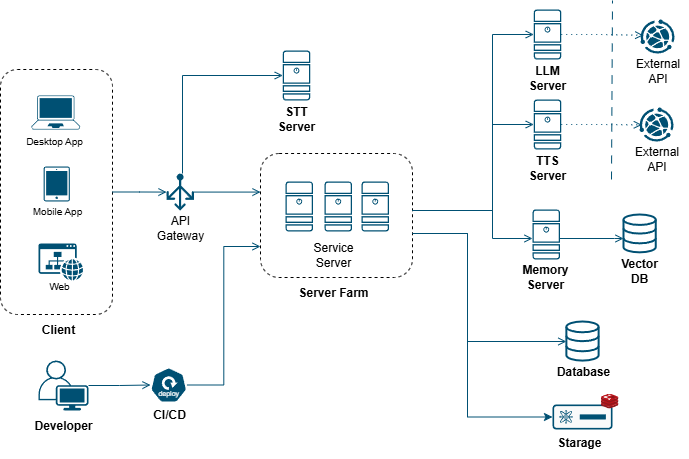

The diagram above was exported from draw.io. Its source (the exported page's mxGraphModel, read from the mxfile embedded in the PNG):
<mxGraphModel dx="855" dy="742" grid="0" gridSize="10" guides="0" tooltips="1" connect="1" arrows="1" fold="1" page="0" pageScale="1" pageWidth="827" pageHeight="1169" math="0" shadow="0">
  <root>
    <mxCell id="0" />
    <mxCell id="1" parent="0" />
    <mxCell id="O1w_czlAwB7zS5XW3-nq-1" value="" style="rounded=1;whiteSpace=wrap;html=1;fillColor=none;dashed=1;" parent="1" vertex="1">
      <mxGeometry x="96" y="232" width="112" height="245" as="geometry" />
    </mxCell>
    <mxCell id="O1w_czlAwB7zS5XW3-nq-2" value="" style="group" parent="1" connectable="0" vertex="1">
      <mxGeometry x="123" y="315" width="60" height="65" as="geometry" />
    </mxCell>
    <mxCell id="O1w_czlAwB7zS5XW3-nq-3" value="" style="sketch=0;points=[[0.015,0.015,0],[0.985,0.015,0],[0.985,0.985,0],[0.015,0.985,0],[0.25,0,0],[0.5,0,0],[0.75,0,0],[1,0.25,0],[1,0.5,0],[1,0.75,0],[0.75,1,0],[0.5,1,0],[0.25,1,0],[0,0.75,0],[0,0.5,0],[0,0.25,0]];verticalLabelPosition=bottom;html=1;verticalAlign=top;aspect=fixed;align=center;pointerEvents=1;shape=mxgraph.cisco19.handheld;fillColor=#005073;strokeColor=none;" parent="O1w_czlAwB7zS5XW3-nq-2" vertex="1">
      <mxGeometry x="16.13" y="14" width="26.25" height="35" as="geometry" />
    </mxCell>
    <mxCell id="O1w_czlAwB7zS5XW3-nq-4" value="&lt;font style=&quot;font-size: 10px;&quot;&gt;Mobile App&lt;/font&gt;" style="text;html=1;align=center;verticalAlign=middle;whiteSpace=wrap;rounded=0;" parent="O1w_czlAwB7zS5XW3-nq-2" vertex="1">
      <mxGeometry y="50" width="60" height="15" as="geometry" />
    </mxCell>
    <mxCell id="O1w_czlAwB7zS5XW3-nq-8" value="&lt;b&gt;Client&lt;/b&gt;" style="text;html=1;align=center;verticalAlign=middle;whiteSpace=wrap;rounded=0;" parent="1" vertex="1">
      <mxGeometry x="124" y="480" width="60" height="23" as="geometry" />
    </mxCell>
    <mxCell id="O1w_czlAwB7zS5XW3-nq-9" style="edgeStyle=orthogonalEdgeStyle;rounded=0;orthogonalLoop=1;jettySize=auto;html=1;exitX=0.5;exitY=1;exitDx=0;exitDy=0;" parent="1" source="O1w_czlAwB7zS5XW3-nq-8" target="O1w_czlAwB7zS5XW3-nq-8" edge="1">
      <mxGeometry relative="1" as="geometry" />
    </mxCell>
    <mxCell id="O1w_czlAwB7zS5XW3-nq-10" value="" style="group" parent="1" connectable="0" vertex="1">
      <mxGeometry x="129" y="523" width="60" height="80" as="geometry" />
    </mxCell>
    <mxCell id="O1w_czlAwB7zS5XW3-nq-11" value="" style="points=[[0.35,0,0],[0.98,0.51,0],[1,0.71,0],[0.67,1,0],[0,0.795,0],[0,0.65,0]];verticalLabelPosition=bottom;sketch=0;html=1;verticalAlign=top;aspect=fixed;align=center;pointerEvents=1;shape=mxgraph.cisco19.user;fillColor=#005073;strokeColor=none;" parent="O1w_czlAwB7zS5XW3-nq-10" vertex="1">
      <mxGeometry x="5" width="50" height="50" as="geometry" />
    </mxCell>
    <mxCell id="O1w_czlAwB7zS5XW3-nq-12" value="&lt;b&gt;Developer&lt;/b&gt;" style="text;html=1;align=center;verticalAlign=middle;whiteSpace=wrap;rounded=0;" parent="O1w_czlAwB7zS5XW3-nq-10" vertex="1">
      <mxGeometry y="50" width="60" height="30" as="geometry" />
    </mxCell>
    <mxCell id="O1w_czlAwB7zS5XW3-nq-16" value="" style="group" parent="1" connectable="0" vertex="1">
      <mxGeometry x="644" y="563" width="69.86" height="58.5" as="geometry" />
    </mxCell>
    <mxCell id="O1w_czlAwB7zS5XW3-nq-17" value="" style="sketch=0;points=[[0.015,0.015,0],[0.985,0.015,0],[0.985,0.985,0],[0.015,0.985,0],[0.25,0,0],[0.5,0,0],[0.75,0,0],[1,0.25,0],[1,0.5,0],[1,0.75,0],[0.75,1,0],[0.5,1,0],[0.25,1,0],[0,0.75,0],[0,0.5,0],[0,0.25,0]];verticalLabelPosition=bottom;html=1;verticalAlign=top;aspect=fixed;align=center;pointerEvents=1;shape=mxgraph.cisco19.rect;prIcon=ucs_c_series_server;fillColor=#FAFAFA;strokeColor=#005073;" parent="O1w_czlAwB7zS5XW3-nq-16" vertex="1">
      <mxGeometry x="4" y="4" width="60" height="25" as="geometry" />
    </mxCell>
    <mxCell id="O1w_czlAwB7zS5XW3-nq-18" value="&lt;div&gt;&lt;b&gt;Starage&lt;/b&gt;&lt;/div&gt;" style="text;html=1;align=center;verticalAlign=middle;whiteSpace=wrap;rounded=0;" parent="O1w_czlAwB7zS5XW3-nq-16" vertex="1">
      <mxGeometry x="1" y="33" width="60" height="17.5" as="geometry" />
    </mxCell>
    <mxCell id="O1w_czlAwB7zS5XW3-nq-33" value="" style="image;sketch=0;aspect=fixed;html=1;points=[];align=center;fontSize=12;image=img/lib/mscae/Cache_Redis_Product.svg;" parent="O1w_czlAwB7zS5XW3-nq-16" vertex="1">
      <mxGeometry x="52" y="-7" width="17.86" height="15" as="geometry" />
    </mxCell>
    <mxCell id="O1w_czlAwB7zS5XW3-nq-19" value="" style="group" parent="1" connectable="0" vertex="1">
      <mxGeometry x="648" y="484" width="60" height="65.10000000000002" as="geometry" />
    </mxCell>
    <mxCell id="O1w_czlAwB7zS5XW3-nq-20" value="" style="html=1;verticalLabelPosition=bottom;align=center;labelBackgroundColor=#ffffff;verticalAlign=top;strokeWidth=2;strokeColor=light-dark(#005073, #32a0ff);shadow=0;dashed=0;shape=mxgraph.ios7.icons.data;" parent="O1w_czlAwB7zS5XW3-nq-19" vertex="1">
      <mxGeometry x="13.870000000000005" width="32.25" height="39.1" as="geometry" />
    </mxCell>
    <mxCell id="O1w_czlAwB7zS5XW3-nq-21" value="&lt;div&gt;&lt;b style=&quot;background-color: transparent; color: light-dark(rgb(0, 0, 0), rgb(255, 255, 255));&quot;&gt;Database&lt;/b&gt;&lt;/div&gt;" style="text;html=1;align=center;verticalAlign=middle;whiteSpace=wrap;rounded=0;" parent="O1w_czlAwB7zS5XW3-nq-19" vertex="1">
      <mxGeometry x="1" y="35.00000000000002" width="60" height="30" as="geometry" />
    </mxCell>
    <mxCell id="O1w_czlAwB7zS5XW3-nq-22" value="" style="group;fillColor=default;" parent="1" connectable="0" vertex="1">
      <mxGeometry x="247" y="336" width="58" height="61" as="geometry" />
    </mxCell>
    <mxCell id="O1w_czlAwB7zS5XW3-nq-23" value="" style="sketch=0;aspect=fixed;pointerEvents=1;shadow=0;dashed=0;html=1;strokeColor=none;labelPosition=center;verticalLabelPosition=bottom;verticalAlign=top;align=center;fillColor=light-dark(#005073, #bfd3ff);shape=mxgraph.azure.load_balancer_generic" parent="O1w_czlAwB7zS5XW3-nq-22" vertex="1">
      <mxGeometry x="15" width="27.5" height="37.16" as="geometry" />
    </mxCell>
    <mxCell id="O1w_czlAwB7zS5XW3-nq-24" value="API&lt;div&gt;Gateway&lt;/div&gt;" style="text;html=1;align=center;verticalAlign=middle;whiteSpace=wrap;rounded=0;" parent="O1w_czlAwB7zS5XW3-nq-22" vertex="1">
      <mxGeometry y="47" width="58" height="14" as="geometry" />
    </mxCell>
    <mxCell id="O1w_czlAwB7zS5XW3-nq-25" value="" style="group" parent="1" connectable="0" vertex="1">
      <mxGeometry x="356" y="316" width="152" height="154" as="geometry" />
    </mxCell>
    <mxCell id="O1w_czlAwB7zS5XW3-nq-26" value="" style="group" parent="O1w_czlAwB7zS5XW3-nq-25" connectable="0" vertex="1">
      <mxGeometry width="152" height="124" as="geometry" />
    </mxCell>
    <mxCell id="O1w_czlAwB7zS5XW3-nq-27" value="" style="rounded=1;whiteSpace=wrap;html=1;fillColor=none;dashed=1;" parent="O1w_czlAwB7zS5XW3-nq-26" vertex="1">
      <mxGeometry width="152" height="124" as="geometry" />
    </mxCell>
    <mxCell id="O1w_czlAwB7zS5XW3-nq-28" value="" style="sketch=0;points=[[0.015,0.015,0],[0.985,0.015,0],[0.985,0.985,0],[0.015,0.985,0],[0.25,0,0],[0.5,0,0],[0.75,0,0],[1,0.25,0],[1,0.5,0],[1,0.75,0],[0.75,1,0],[0.5,1,0],[0.25,1,0],[0,0.75,0],[0,0.5,0],[0,0.25,0]];verticalLabelPosition=bottom;html=1;verticalAlign=top;aspect=fixed;align=center;pointerEvents=1;shape=mxgraph.cisco19.server;fillColor=#005073;strokeColor=none;" parent="O1w_czlAwB7zS5XW3-nq-26" vertex="1">
      <mxGeometry x="25" y="28" width="27.500000000000004" height="50" as="geometry" />
    </mxCell>
    <mxCell id="O1w_czlAwB7zS5XW3-nq-29" value="Service Server" style="text;html=1;align=center;verticalAlign=middle;whiteSpace=wrap;rounded=0;" parent="O1w_czlAwB7zS5XW3-nq-26" vertex="1">
      <mxGeometry x="42.5" y="86" width="60" height="30" as="geometry" />
    </mxCell>
    <mxCell id="O1w_czlAwB7zS5XW3-nq-30" value="" style="sketch=0;points=[[0.015,0.015,0],[0.985,0.015,0],[0.985,0.985,0],[0.015,0.985,0],[0.25,0,0],[0.5,0,0],[0.75,0,0],[1,0.25,0],[1,0.5,0],[1,0.75,0],[0.75,1,0],[0.5,1,0],[0.25,1,0],[0,0.75,0],[0,0.5,0],[0,0.25,0]];verticalLabelPosition=bottom;html=1;verticalAlign=top;aspect=fixed;align=center;pointerEvents=1;shape=mxgraph.cisco19.server;fillColor=#005073;strokeColor=none;" parent="O1w_czlAwB7zS5XW3-nq-26" vertex="1">
      <mxGeometry x="64" y="28" width="27.500000000000004" height="50" as="geometry" />
    </mxCell>
    <mxCell id="O1w_czlAwB7zS5XW3-nq-31" value="" style="sketch=0;points=[[0.015,0.015,0],[0.985,0.015,0],[0.985,0.985,0],[0.015,0.985,0],[0.25,0,0],[0.5,0,0],[0.75,0,0],[1,0.25,0],[1,0.5,0],[1,0.75,0],[0.75,1,0],[0.5,1,0],[0.25,1,0],[0,0.75,0],[0,0.5,0],[0,0.25,0]];verticalLabelPosition=bottom;html=1;verticalAlign=top;aspect=fixed;align=center;pointerEvents=1;shape=mxgraph.cisco19.server;fillColor=#005073;strokeColor=none;" parent="O1w_czlAwB7zS5XW3-nq-26" vertex="1">
      <mxGeometry x="101" y="28" width="27.500000000000004" height="50" as="geometry" />
    </mxCell>
    <mxCell id="O1w_czlAwB7zS5XW3-nq-32" value="&lt;b&gt;Server Farm&lt;/b&gt;" style="text;html=1;align=center;verticalAlign=middle;whiteSpace=wrap;rounded=0;" parent="O1w_czlAwB7zS5XW3-nq-25" vertex="1">
      <mxGeometry x="29" y="124" width="88" height="30" as="geometry" />
    </mxCell>
    <mxCell id="O1w_czlAwB7zS5XW3-nq-37" value="" style="group" parent="1" connectable="0" vertex="1">
      <mxGeometry x="371" y="213" width="42" height="83" as="geometry" />
    </mxCell>
    <mxCell id="O1w_czlAwB7zS5XW3-nq-38" value="" style="sketch=0;points=[[0.015,0.015,0],[0.985,0.015,0],[0.985,0.985,0],[0.015,0.985,0],[0.25,0,0],[0.5,0,0],[0.75,0,0],[1,0.25,0],[1,0.5,0],[1,0.75,0],[0.75,1,0],[0.5,1,0],[0.25,1,0],[0,0.75,0],[0,0.5,0],[0,0.25,0]];verticalLabelPosition=bottom;html=1;verticalAlign=top;aspect=fixed;align=center;pointerEvents=1;shape=mxgraph.cisco19.server;fillColor=#005073;strokeColor=none;" parent="O1w_czlAwB7zS5XW3-nq-37" vertex="1">
      <mxGeometry x="7.25" width="27.500000000000004" height="50" as="geometry" />
    </mxCell>
    <mxCell id="O1w_czlAwB7zS5XW3-nq-39" value="&lt;b&gt;STT&lt;br&gt;&lt;/b&gt;&lt;div&gt;&lt;b&gt;Server&lt;/b&gt;&lt;/div&gt;" style="text;html=1;align=center;verticalAlign=middle;whiteSpace=wrap;rounded=0;" parent="O1w_czlAwB7zS5XW3-nq-37" vertex="1">
      <mxGeometry y="53" width="42" height="30" as="geometry" />
    </mxCell>
    <mxCell id="O1w_czlAwB7zS5XW3-nq-45" value="" style="group" parent="1" connectable="0" vertex="1">
      <mxGeometry x="125" y="397" width="60" height="65" as="geometry" />
    </mxCell>
    <mxCell id="O1w_czlAwB7zS5XW3-nq-47" value="&lt;font style=&quot;font-size: 10px;&quot;&gt;Web&lt;/font&gt;" style="text;html=1;align=center;verticalAlign=middle;whiteSpace=wrap;rounded=0;" parent="O1w_czlAwB7zS5XW3-nq-45" vertex="1">
      <mxGeometry y="43" width="60" height="15" as="geometry" />
    </mxCell>
    <mxCell id="O1w_czlAwB7zS5XW3-nq-44" value="" style="sketch=0;pointerEvents=1;shadow=0;dashed=0;html=1;strokeColor=none;fillColor=light-dark(#005073, #a8a8a8);labelPosition=center;verticalLabelPosition=bottom;verticalAlign=top;outlineConnect=0;align=center;shape=mxgraph.office.concepts.website;" parent="O1w_czlAwB7zS5XW3-nq-45" vertex="1">
      <mxGeometry x="9" y="9" width="44.55" height="37" as="geometry" />
    </mxCell>
    <mxCell id="O1w_czlAwB7zS5XW3-nq-51" value="" style="group" parent="1" connectable="0" vertex="1">
      <mxGeometry x="241" y="530" width="48" height="59" as="geometry" />
    </mxCell>
    <mxCell id="O1w_czlAwB7zS5XW3-nq-49" value="" style="aspect=fixed;sketch=0;html=1;dashed=0;whitespace=wrap;verticalLabelPosition=bottom;verticalAlign=top;fillColor=light-dark(#005073, #5597f5);strokeColor=#ffffff;points=[[0.005,0.63,0],[0.1,0.2,0],[0.9,0.2,0],[0.5,0,0],[0.995,0.63,0],[0.72,0.99,0],[0.5,1,0],[0.28,0.99,0]];shape=mxgraph.kubernetes.icon2;kubernetesLabel=1;prIcon=deploy" parent="O1w_czlAwB7zS5XW3-nq-51" vertex="1">
      <mxGeometry x="5" width="36.46" height="35" as="geometry" />
    </mxCell>
    <mxCell id="O1w_czlAwB7zS5XW3-nq-50" value="&lt;b&gt;CI/CD&lt;/b&gt;" style="text;html=1;align=center;verticalAlign=middle;whiteSpace=wrap;rounded=0;" parent="O1w_czlAwB7zS5XW3-nq-51" vertex="1">
      <mxGeometry y="34" width="48" height="25" as="geometry" />
    </mxCell>
    <mxCell id="O1w_czlAwB7zS5XW3-nq-6" value="" style="points=[[0.13,0.02,0],[0.5,0,0],[0.87,0.02,0],[0.885,0.4,0],[0.985,0.985,0],[0.5,1,0],[0.015,0.985,0],[0.115,0.4,0]];verticalLabelPosition=bottom;sketch=0;html=1;verticalAlign=top;aspect=fixed;align=center;pointerEvents=1;shape=mxgraph.cisco19.laptop;fillColor=#005073;strokeColor=none;" parent="1" vertex="1">
      <mxGeometry x="127.00000000000006" y="258" width="48.57" height="34" as="geometry" />
    </mxCell>
    <mxCell id="O1w_czlAwB7zS5XW3-nq-7" value="&lt;font style=&quot;font-size: 10px;&quot;&gt;Desktop App&lt;/font&gt;" style="text;html=1;align=center;verticalAlign=middle;whiteSpace=wrap;rounded=0;" parent="1" vertex="1">
      <mxGeometry x="119" y="296" width="62" height="14.15" as="geometry" />
    </mxCell>
    <mxCell id="O1w_czlAwB7zS5XW3-nq-52" style="edgeStyle=orthogonalEdgeStyle;rounded=0;orthogonalLoop=1;jettySize=auto;html=1;endArrow=open;endFill=0;strokeColor=light-dark(#005073, #ededed);" parent="1" source="O1w_czlAwB7zS5XW3-nq-23" target="O1w_czlAwB7zS5XW3-nq-27" edge="1">
      <mxGeometry relative="1" as="geometry">
        <Array as="points">
          <mxPoint x="370" y="355" />
          <mxPoint x="370" y="355" />
        </Array>
      </mxGeometry>
    </mxCell>
    <mxCell id="O1w_czlAwB7zS5XW3-nq-53" style="edgeStyle=orthogonalEdgeStyle;rounded=0;orthogonalLoop=1;jettySize=auto;html=1;entryX=0;entryY=0.5;entryDx=0;entryDy=0;entryPerimeter=0;endArrow=open;endFill=0;strokeColor=light-dark(#005073, #ededed);" parent="1" source="O1w_czlAwB7zS5XW3-nq-23" target="O1w_czlAwB7zS5XW3-nq-38" edge="1">
      <mxGeometry relative="1" as="geometry">
        <Array as="points">
          <mxPoint x="278" y="238" />
        </Array>
      </mxGeometry>
    </mxCell>
    <mxCell id="O1w_czlAwB7zS5XW3-nq-55" style="edgeStyle=orthogonalEdgeStyle;rounded=0;orthogonalLoop=1;jettySize=auto;html=1;entryX=0;entryY=0.5;entryDx=0;entryDy=0;entryPerimeter=0;endArrow=open;endFill=0;strokeColor=light-dark(#005073, #ededed);" parent="1" source="O1w_czlAwB7zS5XW3-nq-1" target="O1w_czlAwB7zS5XW3-nq-23" edge="1">
      <mxGeometry relative="1" as="geometry" />
    </mxCell>
    <mxCell id="O1w_czlAwB7zS5XW3-nq-59" value="" style="group" parent="1" connectable="0" vertex="1">
      <mxGeometry x="622" y="172" width="42" height="83" as="geometry" />
    </mxCell>
    <mxCell id="O1w_czlAwB7zS5XW3-nq-60" value="" style="sketch=0;points=[[0.015,0.015,0],[0.985,0.015,0],[0.985,0.985,0],[0.015,0.985,0],[0.25,0,0],[0.5,0,0],[0.75,0,0],[1,0.25,0],[1,0.5,0],[1,0.75,0],[0.75,1,0],[0.5,1,0],[0.25,1,0],[0,0.75,0],[0,0.5,0],[0,0.25,0]];verticalLabelPosition=bottom;html=1;verticalAlign=top;aspect=fixed;align=center;pointerEvents=1;shape=mxgraph.cisco19.server;fillColor=#005073;strokeColor=none;" parent="O1w_czlAwB7zS5XW3-nq-59" vertex="1">
      <mxGeometry x="7.25" width="27.500000000000004" height="50" as="geometry" />
    </mxCell>
    <mxCell id="O1w_czlAwB7zS5XW3-nq-61" value="&lt;b&gt;LLM&lt;/b&gt;&lt;br&gt;&lt;div&gt;&lt;b&gt;Server&lt;/b&gt;&lt;/div&gt;" style="text;html=1;align=center;verticalAlign=middle;whiteSpace=wrap;rounded=0;" parent="O1w_czlAwB7zS5XW3-nq-59" vertex="1">
      <mxGeometry y="53" width="42" height="30" as="geometry" />
    </mxCell>
    <mxCell id="O1w_czlAwB7zS5XW3-nq-62" value="" style="group" parent="1" connectable="0" vertex="1">
      <mxGeometry x="622" y="262" width="42" height="83" as="geometry" />
    </mxCell>
    <mxCell id="O1w_czlAwB7zS5XW3-nq-63" value="" style="sketch=0;points=[[0.015,0.015,0],[0.985,0.015,0],[0.985,0.985,0],[0.015,0.985,0],[0.25,0,0],[0.5,0,0],[0.75,0,0],[1,0.25,0],[1,0.5,0],[1,0.75,0],[0.75,1,0],[0.5,1,0],[0.25,1,0],[0,0.75,0],[0,0.5,0],[0,0.25,0]];verticalLabelPosition=bottom;html=1;verticalAlign=top;aspect=fixed;align=center;pointerEvents=1;shape=mxgraph.cisco19.server;fillColor=#005073;strokeColor=none;" parent="O1w_czlAwB7zS5XW3-nq-62" vertex="1">
      <mxGeometry x="7.25" width="27.500000000000004" height="50" as="geometry" />
    </mxCell>
    <mxCell id="O1w_czlAwB7zS5XW3-nq-64" value="&lt;b&gt;TTS&lt;/b&gt;&lt;br&gt;&lt;div&gt;&lt;b&gt;Server&lt;/b&gt;&lt;/div&gt;" style="text;html=1;align=center;verticalAlign=middle;whiteSpace=wrap;rounded=0;" parent="O1w_czlAwB7zS5XW3-nq-62" vertex="1">
      <mxGeometry y="53" width="42" height="30" as="geometry" />
    </mxCell>
    <mxCell id="O1w_czlAwB7zS5XW3-nq-77" style="edgeStyle=orthogonalEdgeStyle;rounded=0;orthogonalLoop=1;jettySize=auto;html=1;entryX=0;entryY=0.5;entryDx=0;entryDy=0;entryPerimeter=0;endArrow=open;endFill=0;strokeColor=light-dark(#005073, #ededed);" parent="1" source="O1w_czlAwB7zS5XW3-nq-27" target="O1w_czlAwB7zS5XW3-nq-60" edge="1">
      <mxGeometry relative="1" as="geometry">
        <Array as="points">
          <mxPoint x="588" y="373" />
          <mxPoint x="588" y="197" />
        </Array>
      </mxGeometry>
    </mxCell>
    <mxCell id="O1w_czlAwB7zS5XW3-nq-78" style="edgeStyle=orthogonalEdgeStyle;rounded=0;orthogonalLoop=1;jettySize=auto;html=1;entryX=0;entryY=0.5;entryDx=0;entryDy=0;entryPerimeter=0;endArrow=open;endFill=0;strokeColor=light-dark(#005073, #ededed);" parent="1" source="O1w_czlAwB7zS5XW3-nq-27" target="O1w_czlAwB7zS5XW3-nq-63" edge="1">
      <mxGeometry relative="1" as="geometry">
        <Array as="points">
          <mxPoint x="588" y="373" />
          <mxPoint x="588" y="287" />
        </Array>
      </mxGeometry>
    </mxCell>
    <mxCell id="O1w_czlAwB7zS5XW3-nq-80" style="edgeStyle=orthogonalEdgeStyle;rounded=0;orthogonalLoop=1;jettySize=auto;html=1;endArrow=open;endFill=0;strokeColor=light-dark(#005073, #ededed);" parent="1" source="O1w_czlAwB7zS5XW3-nq-27" target="O1w_czlAwB7zS5XW3-nq-114" edge="1">
      <mxGeometry relative="1" as="geometry">
        <mxPoint x="600" y="428.02857142857135" as="targetPoint" />
        <Array as="points">
          <mxPoint x="588" y="373" />
          <mxPoint x="588" y="401" />
        </Array>
      </mxGeometry>
    </mxCell>
    <mxCell id="O1w_czlAwB7zS5XW3-nq-81" style="edgeStyle=orthogonalEdgeStyle;rounded=0;orthogonalLoop=1;jettySize=auto;html=1;endArrow=open;endFill=0;strokeColor=light-dark(#005073, #ededed);" parent="1" source="O1w_czlAwB7zS5XW3-nq-11" target="O1w_czlAwB7zS5XW3-nq-49" edge="1">
      <mxGeometry relative="1" as="geometry" />
    </mxCell>
    <mxCell id="O1w_czlAwB7zS5XW3-nq-82" style="edgeStyle=orthogonalEdgeStyle;rounded=0;orthogonalLoop=1;jettySize=auto;html=1;entryX=0;entryY=0.75;entryDx=0;entryDy=0;endArrow=open;endFill=0;strokeColor=light-dark(#005073, #ededed);" parent="1" source="O1w_czlAwB7zS5XW3-nq-49" target="O1w_czlAwB7zS5XW3-nq-27" edge="1">
      <mxGeometry relative="1" as="geometry" />
    </mxCell>
    <mxCell id="O1w_czlAwB7zS5XW3-nq-88" style="edgeStyle=orthogonalEdgeStyle;rounded=0;orthogonalLoop=1;jettySize=auto;html=1;entryX=0;entryY=0.5;entryDx=0;entryDy=0;entryPerimeter=0;strokeColor=light-dark(#005073, #ededed);" parent="1" source="O1w_czlAwB7zS5XW3-nq-27" target="O1w_czlAwB7zS5XW3-nq-17" edge="1">
      <mxGeometry relative="1" as="geometry">
        <Array as="points">
          <mxPoint x="563" y="396" />
          <mxPoint x="563" y="580" />
        </Array>
      </mxGeometry>
    </mxCell>
    <mxCell id="O1w_czlAwB7zS5XW3-nq-113" value="" style="group" parent="1" connectable="0" vertex="1">
      <mxGeometry x="620" y="371" width="42" height="83" as="geometry" />
    </mxCell>
    <mxCell id="O1w_czlAwB7zS5XW3-nq-114" value="" style="sketch=0;points=[[0.015,0.015,0],[0.985,0.015,0],[0.985,0.985,0],[0.015,0.985,0],[0.25,0,0],[0.5,0,0],[0.75,0,0],[1,0.25,0],[1,0.5,0],[1,0.75,0],[0.75,1,0],[0.5,1,0],[0.25,1,0],[0,0.75,0],[0,0.5,0],[0,0.25,0]];verticalLabelPosition=bottom;html=1;verticalAlign=top;aspect=fixed;align=center;pointerEvents=1;shape=mxgraph.cisco19.server;fillColor=#005073;strokeColor=none;" parent="O1w_czlAwB7zS5XW3-nq-113" vertex="1">
      <mxGeometry x="8" y="1" width="27.500000000000004" height="50" as="geometry" />
    </mxCell>
    <mxCell id="O1w_czlAwB7zS5XW3-nq-115" value="&lt;b&gt;Memory&lt;/b&gt;&lt;div&gt;&lt;b&gt;Server&lt;/b&gt;&lt;/div&gt;" style="text;html=1;align=center;verticalAlign=middle;whiteSpace=wrap;rounded=0;" parent="O1w_czlAwB7zS5XW3-nq-113" vertex="1">
      <mxGeometry y="53" width="42" height="30" as="geometry" />
    </mxCell>
    <mxCell id="O1w_czlAwB7zS5XW3-nq-117" style="edgeStyle=orthogonalEdgeStyle;rounded=0;orthogonalLoop=1;jettySize=auto;html=1;endArrow=open;endFill=0;strokeColor=light-dark(#005073, #ededed);" parent="1" source="O1w_czlAwB7zS5XW3-nq-114" target="O1w_czlAwB7zS5XW3-nq-66" edge="1">
      <mxGeometry relative="1" as="geometry">
        <Array as="points">
          <mxPoint x="710" y="401" />
          <mxPoint x="710" y="401" />
        </Array>
      </mxGeometry>
    </mxCell>
    <mxCell id="O1w_czlAwB7zS5XW3-nq-118" value="" style="group" parent="1" connectable="0" vertex="1">
      <mxGeometry x="714" y="376.9983116883117" width="42" height="71.00168831168833" as="geometry" />
    </mxCell>
    <mxCell id="O1w_czlAwB7zS5XW3-nq-66" value="" style="html=1;verticalLabelPosition=bottom;align=center;labelBackgroundColor=#ffffff;verticalAlign=top;strokeWidth=2;strokeColor=light-dark(#005073, #32a0ff);shadow=0;dashed=0;shape=mxgraph.ios7.icons.data;" parent="O1w_czlAwB7zS5XW3-nq-118" vertex="1">
      <mxGeometry x="5" width="32.25" height="37.830519480519484" as="geometry" />
    </mxCell>
    <mxCell id="O1w_czlAwB7zS5XW3-nq-116" value="&lt;b&gt;Vector&lt;/b&gt;&lt;div&gt;&lt;b&gt;DB&lt;/b&gt;&lt;/div&gt;" style="text;html=1;align=center;verticalAlign=middle;whiteSpace=wrap;rounded=0;" parent="O1w_czlAwB7zS5XW3-nq-118" vertex="1">
      <mxGeometry y="41.001688311688326" width="42" height="30" as="geometry" />
    </mxCell>
    <mxCell id="O1w_czlAwB7zS5XW3-nq-119" style="edgeStyle=orthogonalEdgeStyle;rounded=0;orthogonalLoop=1;jettySize=auto;html=1;endArrow=open;endFill=0;strokeColor=light-dark(#005073, #ededed);" parent="1" source="O1w_czlAwB7zS5XW3-nq-27" target="O1w_czlAwB7zS5XW3-nq-20" edge="1">
      <mxGeometry relative="1" as="geometry">
        <Array as="points">
          <mxPoint x="563" y="396" />
          <mxPoint x="563" y="504" />
        </Array>
      </mxGeometry>
    </mxCell>
    <mxCell id="O1w_czlAwB7zS5XW3-nq-124" style="edgeStyle=orthogonalEdgeStyle;rounded=0;orthogonalLoop=1;jettySize=auto;html=1;dashed=1;dashPattern=1 4;endArrow=open;endFill=0;strokeColor=light-dark(#005073, #ededed);entryX=0.068;entryY=0.511;entryDx=0;entryDy=0;entryPerimeter=0;" parent="1" source="O1w_czlAwB7zS5XW3-nq-63" target="O1w_czlAwB7zS5XW3-nq-132" edge="1">
      <mxGeometry relative="1" as="geometry">
        <mxPoint x="751" y="287" as="targetPoint" />
      </mxGeometry>
    </mxCell>
    <mxCell id="O1w_czlAwB7zS5XW3-nq-125" style="edgeStyle=orthogonalEdgeStyle;rounded=0;orthogonalLoop=1;jettySize=auto;html=1;dashed=1;dashPattern=1 4;endArrow=open;endFill=0;strokeColor=light-dark(#005073, #ededed);entryX=0.081;entryY=0.465;entryDx=0;entryDy=0;entryPerimeter=0;" parent="1" source="O1w_czlAwB7zS5XW3-nq-60" target="O1w_czlAwB7zS5XW3-nq-131" edge="1">
      <mxGeometry relative="1" as="geometry">
        <mxPoint x="751" y="197" as="targetPoint" />
      </mxGeometry>
    </mxCell>
    <mxCell id="O1w_czlAwB7zS5XW3-nq-131" value="" style="points=[];aspect=fixed;html=1;align=center;shadow=0;dashed=0;fillColor=light-dark(#005073, #e9690e);strokeColor=none;shape=mxgraph.alibaba_cloud.webplus_web_app_service;" parent="1" vertex="1">
      <mxGeometry x="736" y="182" width="34" height="34" as="geometry" />
    </mxCell>
    <mxCell id="O1w_czlAwB7zS5XW3-nq-132" value="" style="points=[];aspect=fixed;html=1;align=center;shadow=0;dashed=0;fillColor=light-dark(#005073, #e9690e);strokeColor=none;shape=mxgraph.alibaba_cloud.webplus_web_app_service;" parent="1" vertex="1">
      <mxGeometry x="735" y="270" width="34" height="34" as="geometry" />
    </mxCell>
    <mxCell id="O1w_czlAwB7zS5XW3-nq-133" value="External&lt;div&gt;API&lt;/div&gt;" style="text;html=1;align=center;verticalAlign=middle;resizable=0;points=[];autosize=1;strokeColor=none;fillColor=none;" parent="1" vertex="1">
      <mxGeometry x="722" y="212" width="62" height="41" as="geometry" />
    </mxCell>
    <mxCell id="O1w_czlAwB7zS5XW3-nq-136" value="External&lt;div&gt;API&lt;/div&gt;" style="text;html=1;align=center;verticalAlign=middle;resizable=0;points=[];autosize=1;strokeColor=none;fillColor=none;" parent="1" vertex="1">
      <mxGeometry x="721" y="300" width="62" height="41" as="geometry" />
    </mxCell>
    <mxCell id="O1w_czlAwB7zS5XW3-nq-137" value="" style="endArrow=none;dashed=1;html=1;strokeWidth=1;rounded=0;strokeColor=light-dark(#005073, #ededed);dashPattern=8 8;" parent="1" edge="1">
      <mxGeometry width="50" height="50" relative="1" as="geometry">
        <mxPoint x="707" y="342" as="sourcePoint" />
        <mxPoint x="708" y="163" as="targetPoint" />
      </mxGeometry>
    </mxCell>
  </root>
</mxGraphModel>